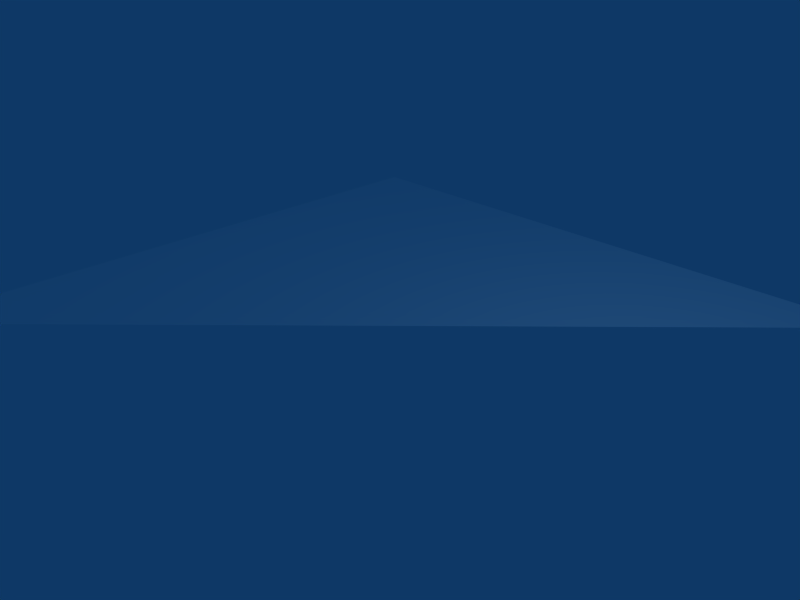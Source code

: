 # Source: ice_floor_angle02_01.blend  (saved by Blender 2.49.2; exported with 4.5.12 LTS)
import bpy
from mathutils import Matrix  # noqa: F401  (used for matrix-valued properties, if any)

bpy.ops.wm.read_factory_settings(use_empty=True)
scene = bpy.context.scene
scene.name = 'Scene'

# ---- collections
col_collection_1 = bpy.data.collections.new('Collection 1'); scene.collection.children.link(col_collection_1)

# ---- materials (node trees are filled in below, after node groups)
mat_cave_ice_multisub_cav = bpy.data.materials.new('cave_ice_multisub/cav')
mat_cave_ice_multisub_cav.alpha_threshold = 0.0
mat_cave_ice_multisub_cav.diffuse_color = (1.0, 1.0, 1.0, 1.0)
mat_cave_ice_multisub_cav.roughness = 0.5
mat_cave_ice_multisub_cav.specular_intensity = 0.0
mat_cave_ice_multisub_cav.line_color = (0.0, 0.0, 0.0, 1.0)

# ---- material node trees

# ---- world
world_world = bpy.data.worlds.new('World'); scene.world = world_world
world_world.color = (0.05656, 0.2208, 0.4)
world_world.use_sun_shadow = False
world_world.sun_shadow_jitter_overblur = 0.0
world_world.cycles.sampling_method = 'MANUAL'
world_world.cycles.sample_map_resolution = 256

# ---- cameras
cam_camera = bpy.data.cameras.new('Camera')
cam_camera.passepartout_alpha = 0.2
cam_camera.clip_end = 100.0
cam_camera.lens = 35.0
cam_camera.ortho_scale = 7.314
cam_camera.show_passepartout = False
cam_camera.show_safe_areas = True
cam_camera.dof.focus_distance = 0.0
cam_camera.dof.aperture_fstop = 128.0

# ---- lights
light_spot = bpy.data.lights.new('Spot', 'POINT')
light_spot.transmission_factor = 0.0
light_spot.cutoff_distance = 30.0
light_spot.energy = 100.0
light_spot.shadow_buffer_clip_start = 1.001
light_spot.shadow_soft_size = 1.0
light_spot.shadow_maximum_resolution = 0.006
light_spot.use_absolute_resolution = True
light_spot.cycles.use_multiple_importance_sampling = False

# ---- meshes
me_cave_floor_angle02_01 = bpy.data.meshes.new('cave_floor_angle02_01')
me_cave_floor_angle02_01.from_pydata([(5.0, 5.0, 0.0), (-5.0, 5.0, 0.0), (-5.0, -5.0, 0.0)], [], [(0, 1, 2)])
me_cave_floor_angle02_01.polygons.foreach_set('use_smooth', [True] * 1)
_uv = me_cave_floor_angle02_01.uv_layers.new(name='UVLayer0')
_uv.uv.foreach_set('vector', [1.0, 1.0, 0.0, 1.0, 0.0, 0.0])
_ca = me_cave_floor_angle02_01.color_attributes.new('Col', 'BYTE_COLOR', 'CORNER')
_ca.data.foreach_set('color', [0.2159, 0.2159, 0.2159, 1.0, 0.2159, 0.2159, 0.2159, 1.0, 0.2159, 0.2159, 0.2159, 1.0])
me_cave_floor_angle02_01.materials.append(mat_cave_ice_multisub_cav)
me_cave_floor_angle02_01.use_remesh_preserve_volume = False
me_cave_floor_angle02_01.use_remesh_preserve_attributes = False
me_cave_floor_angle02_01.use_mirror_vertex_groups = False
me_cave_floor_angle02_01.update()

# ---- objects
ob_cave_floor_angle02_01 = bpy.data.objects.new('cave_floor_angle02_01', me_cave_floor_angle02_01)
ob_lamp = bpy.data.objects.new('Lamp', light_spot)
ob_camera = bpy.data.objects.new('Camera', cam_camera)

# ---- transforms, parenting, visibility, modifiers, constraints
ob_cave_floor_angle02_01.location = (0.0, 0.0, 0.0)
ob_cave_floor_angle02_01.lock_rotations_4d = False
ob_cave_floor_angle02_01.empty_display_type = 'ARROWS'
ob_cave_floor_angle02_01.lineart.crease_threshold = 0.0
ob_lamp.location = (4.076, 1.005, 5.904)
ob_lamp.rotation_euler = (0.6503, 0.05522, 1.866)
ob_lamp.lock_rotations_4d = False
ob_lamp.empty_display_type = 'ARROWS'
ob_lamp.color = (0.0, 0.0, 0.0, 0.0)
ob_lamp.lineart.crease_threshold = 0.0
ob_camera.location = (7.481, -6.508, 5.344)
ob_camera.rotation_euler = (1.109, 0.01082, 0.8149)
ob_camera.lock_rotations_4d = False
ob_camera.empty_display_type = 'ARROWS'
ob_camera.color = (0.0, 0.0, 0.0, 0.0)
ob_camera.display_type = 'WIRE'
ob_camera.lineart.crease_threshold = 0.0

# ---- collection membership
col_collection_1.objects.link(ob_cave_floor_angle02_01)
col_collection_1.objects.link(ob_lamp)
col_collection_1.objects.link(ob_camera)

# ---- scene / render settings (as saved in the file)
scene.camera = ob_camera
scene.frame_start = 1; scene.frame_end = 250; scene.frame_set(1)
scene.render.engine = 'BLENDER_EEVEE_NEXT'
scene.render.image_settings.file_format = 'JPEG'
scene.render.image_settings.color_mode = 'RGB'
scene.render.image_settings.compression = 90
scene.render.resolution_x = 800
scene.render.resolution_y = 600
scene.render.pixel_aspect_x = 100.0
scene.render.pixel_aspect_y = 100.0
scene.render.fps = 25
scene.render.dither_intensity = 0.0
scene.render.use_compositing = False
scene.render.use_sequencer = False
scene.render.bake_margin = 2
scene.render.bake_bias = 0.0
scene.render.use_stamp_time = False
scene.render.use_stamp_date = False
scene.render.use_stamp_frame = False
scene.render.use_stamp_camera = False
scene.render.use_stamp_scene = False
scene.render.use_stamp_filename = False
scene.render.use_stamp_render_time = False
scene.render.stamp_font_size = 0
scene.cycles.use_denoising = False
scene.cycles.samples = 10
scene.cycles.sampling_pattern = 'TABULATED_SOBOL'
scene.cycles.light_sampling_threshold = 0.0
scene.cycles.use_adaptive_sampling = False
scene.cycles.use_light_tree = False
scene.cycles.blur_glossy = 0.0
scene.cycles.volume_bounces = 1
scene.cycles.pixel_filter_type = 'GAUSSIAN'
scene.cycles.sample_clamp_indirect = 0.0
scene.view_settings.view_transform = 'Raw'
bpy.context.view_layer.update()
